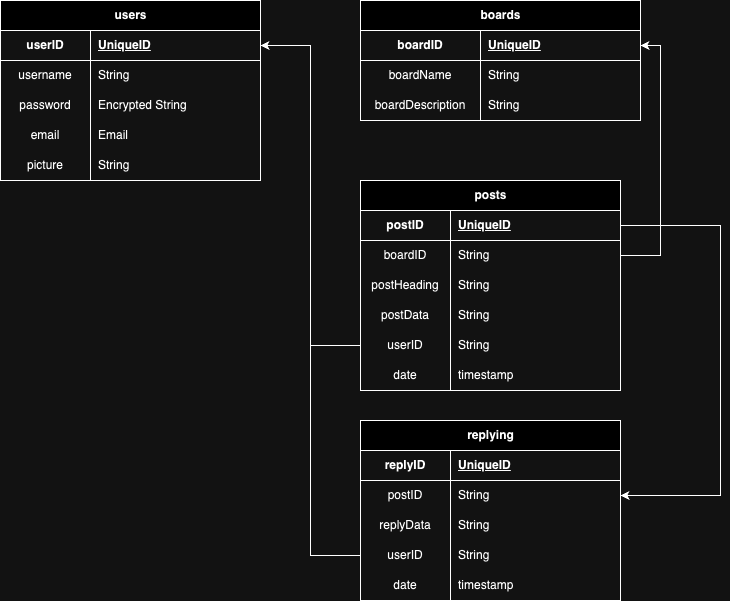

The diagram above was exported from draw.io. Its source (the exported page's mxGraphModel, read from the mxfile embedded in the PNG):
<mxGraphModel dx="1258" dy="1263" grid="1" gridSize="10" guides="1" tooltips="1" connect="1" arrows="1" fold="1" page="1" pageScale="1" pageWidth="827" pageHeight="1169" math="0" shadow="0">
  <root>
    <mxCell id="0" />
    <mxCell id="1" parent="0" />
    <mxCell id="HqH1k9r94pLSgPeo-38x-1" value="users" style="shape=table;startSize=30;container=1;collapsible=1;childLayout=tableLayout;fixedRows=1;rowLines=0;fontStyle=1;align=center;resizeLast=1;html=1;" vertex="1" parent="1">
      <mxGeometry x="40" y="60" width="260" height="180" as="geometry" />
    </mxCell>
    <mxCell id="HqH1k9r94pLSgPeo-38x-2" value="" style="shape=tableRow;horizontal=0;startSize=0;swimlaneHead=0;swimlaneBody=0;fillColor=none;collapsible=0;dropTarget=0;points=[[0,0.5],[1,0.5]];portConstraint=eastwest;top=0;left=0;right=0;bottom=1;" vertex="1" parent="HqH1k9r94pLSgPeo-38x-1">
      <mxGeometry y="30" width="260" height="30" as="geometry" />
    </mxCell>
    <mxCell id="HqH1k9r94pLSgPeo-38x-3" value="userID" style="shape=partialRectangle;connectable=0;fillColor=none;top=0;left=0;bottom=0;right=0;fontStyle=1;overflow=hidden;whiteSpace=wrap;html=1;" vertex="1" parent="HqH1k9r94pLSgPeo-38x-2">
      <mxGeometry width="90" height="30" as="geometry">
        <mxRectangle width="90" height="30" as="alternateBounds" />
      </mxGeometry>
    </mxCell>
    <mxCell id="HqH1k9r94pLSgPeo-38x-4" value="UniqueID" style="shape=partialRectangle;connectable=0;fillColor=none;top=0;left=0;bottom=0;right=0;align=left;spacingLeft=6;fontStyle=5;overflow=hidden;whiteSpace=wrap;html=1;" vertex="1" parent="HqH1k9r94pLSgPeo-38x-2">
      <mxGeometry x="90" width="170" height="30" as="geometry">
        <mxRectangle width="170" height="30" as="alternateBounds" />
      </mxGeometry>
    </mxCell>
    <mxCell id="HqH1k9r94pLSgPeo-38x-5" value="" style="shape=tableRow;horizontal=0;startSize=0;swimlaneHead=0;swimlaneBody=0;fillColor=none;collapsible=0;dropTarget=0;points=[[0,0.5],[1,0.5]];portConstraint=eastwest;top=0;left=0;right=0;bottom=0;" vertex="1" parent="HqH1k9r94pLSgPeo-38x-1">
      <mxGeometry y="60" width="260" height="30" as="geometry" />
    </mxCell>
    <mxCell id="HqH1k9r94pLSgPeo-38x-6" value="username&lt;br&gt;" style="shape=partialRectangle;connectable=0;fillColor=none;top=0;left=0;bottom=0;right=0;editable=1;overflow=hidden;whiteSpace=wrap;html=1;" vertex="1" parent="HqH1k9r94pLSgPeo-38x-5">
      <mxGeometry width="90" height="30" as="geometry">
        <mxRectangle width="90" height="30" as="alternateBounds" />
      </mxGeometry>
    </mxCell>
    <mxCell id="HqH1k9r94pLSgPeo-38x-7" value="String" style="shape=partialRectangle;connectable=0;fillColor=none;top=0;left=0;bottom=0;right=0;align=left;spacingLeft=6;overflow=hidden;whiteSpace=wrap;html=1;" vertex="1" parent="HqH1k9r94pLSgPeo-38x-5">
      <mxGeometry x="90" width="170" height="30" as="geometry">
        <mxRectangle width="170" height="30" as="alternateBounds" />
      </mxGeometry>
    </mxCell>
    <mxCell id="HqH1k9r94pLSgPeo-38x-8" value="" style="shape=tableRow;horizontal=0;startSize=0;swimlaneHead=0;swimlaneBody=0;fillColor=none;collapsible=0;dropTarget=0;points=[[0,0.5],[1,0.5]];portConstraint=eastwest;top=0;left=0;right=0;bottom=0;" vertex="1" parent="HqH1k9r94pLSgPeo-38x-1">
      <mxGeometry y="90" width="260" height="30" as="geometry" />
    </mxCell>
    <mxCell id="HqH1k9r94pLSgPeo-38x-9" value="password" style="shape=partialRectangle;connectable=0;fillColor=none;top=0;left=0;bottom=0;right=0;editable=1;overflow=hidden;whiteSpace=wrap;html=1;" vertex="1" parent="HqH1k9r94pLSgPeo-38x-8">
      <mxGeometry width="90" height="30" as="geometry">
        <mxRectangle width="90" height="30" as="alternateBounds" />
      </mxGeometry>
    </mxCell>
    <mxCell id="HqH1k9r94pLSgPeo-38x-10" value="Encrypted String" style="shape=partialRectangle;connectable=0;fillColor=none;top=0;left=0;bottom=0;right=0;align=left;spacingLeft=6;overflow=hidden;whiteSpace=wrap;html=1;" vertex="1" parent="HqH1k9r94pLSgPeo-38x-8">
      <mxGeometry x="90" width="170" height="30" as="geometry">
        <mxRectangle width="170" height="30" as="alternateBounds" />
      </mxGeometry>
    </mxCell>
    <mxCell id="HqH1k9r94pLSgPeo-38x-11" value="" style="shape=tableRow;horizontal=0;startSize=0;swimlaneHead=0;swimlaneBody=0;fillColor=none;collapsible=0;dropTarget=0;points=[[0,0.5],[1,0.5]];portConstraint=eastwest;top=0;left=0;right=0;bottom=0;" vertex="1" parent="HqH1k9r94pLSgPeo-38x-1">
      <mxGeometry y="120" width="260" height="30" as="geometry" />
    </mxCell>
    <mxCell id="HqH1k9r94pLSgPeo-38x-12" value="email" style="shape=partialRectangle;connectable=0;fillColor=none;top=0;left=0;bottom=0;right=0;editable=1;overflow=hidden;whiteSpace=wrap;html=1;" vertex="1" parent="HqH1k9r94pLSgPeo-38x-11">
      <mxGeometry width="90" height="30" as="geometry">
        <mxRectangle width="90" height="30" as="alternateBounds" />
      </mxGeometry>
    </mxCell>
    <mxCell id="HqH1k9r94pLSgPeo-38x-13" value="Email" style="shape=partialRectangle;connectable=0;fillColor=none;top=0;left=0;bottom=0;right=0;align=left;spacingLeft=6;overflow=hidden;whiteSpace=wrap;html=1;" vertex="1" parent="HqH1k9r94pLSgPeo-38x-11">
      <mxGeometry x="90" width="170" height="30" as="geometry">
        <mxRectangle width="170" height="30" as="alternateBounds" />
      </mxGeometry>
    </mxCell>
    <mxCell id="HqH1k9r94pLSgPeo-38x-19" value="" style="shape=tableRow;horizontal=0;startSize=0;swimlaneHead=0;swimlaneBody=0;fillColor=none;collapsible=0;dropTarget=0;points=[[0,0.5],[1,0.5]];portConstraint=eastwest;top=0;left=0;right=0;bottom=0;" vertex="1" parent="HqH1k9r94pLSgPeo-38x-1">
      <mxGeometry y="150" width="260" height="30" as="geometry" />
    </mxCell>
    <mxCell id="HqH1k9r94pLSgPeo-38x-20" value="picture" style="shape=partialRectangle;connectable=0;fillColor=none;top=0;left=0;bottom=0;right=0;editable=1;overflow=hidden;whiteSpace=wrap;html=1;" vertex="1" parent="HqH1k9r94pLSgPeo-38x-19">
      <mxGeometry width="90" height="30" as="geometry">
        <mxRectangle width="90" height="30" as="alternateBounds" />
      </mxGeometry>
    </mxCell>
    <mxCell id="HqH1k9r94pLSgPeo-38x-21" value="String" style="shape=partialRectangle;connectable=0;fillColor=none;top=0;left=0;bottom=0;right=0;align=left;spacingLeft=6;overflow=hidden;whiteSpace=wrap;html=1;" vertex="1" parent="HqH1k9r94pLSgPeo-38x-19">
      <mxGeometry x="90" width="170" height="30" as="geometry">
        <mxRectangle width="170" height="30" as="alternateBounds" />
      </mxGeometry>
    </mxCell>
    <mxCell id="HqH1k9r94pLSgPeo-38x-35" value="boards" style="shape=table;startSize=30;container=1;collapsible=1;childLayout=tableLayout;fixedRows=1;rowLines=0;fontStyle=1;align=center;resizeLast=1;html=1;" vertex="1" parent="1">
      <mxGeometry x="400" y="60" width="280" height="120" as="geometry">
        <mxRectangle x="414" y="60" width="80" height="30" as="alternateBounds" />
      </mxGeometry>
    </mxCell>
    <mxCell id="HqH1k9r94pLSgPeo-38x-36" value="" style="shape=tableRow;horizontal=0;startSize=0;swimlaneHead=0;swimlaneBody=0;fillColor=none;collapsible=0;dropTarget=0;points=[[0,0.5],[1,0.5]];portConstraint=eastwest;top=0;left=0;right=0;bottom=1;" vertex="1" parent="HqH1k9r94pLSgPeo-38x-35">
      <mxGeometry y="30" width="280" height="30" as="geometry" />
    </mxCell>
    <mxCell id="HqH1k9r94pLSgPeo-38x-37" value="boardID" style="shape=partialRectangle;connectable=0;fillColor=none;top=0;left=0;bottom=0;right=0;fontStyle=1;overflow=hidden;whiteSpace=wrap;html=1;" vertex="1" parent="HqH1k9r94pLSgPeo-38x-36">
      <mxGeometry width="120" height="30" as="geometry">
        <mxRectangle width="120" height="30" as="alternateBounds" />
      </mxGeometry>
    </mxCell>
    <mxCell id="HqH1k9r94pLSgPeo-38x-38" value="UniqueID" style="shape=partialRectangle;connectable=0;fillColor=none;top=0;left=0;bottom=0;right=0;align=left;spacingLeft=6;fontStyle=5;overflow=hidden;whiteSpace=wrap;html=1;" vertex="1" parent="HqH1k9r94pLSgPeo-38x-36">
      <mxGeometry x="120" width="160" height="30" as="geometry">
        <mxRectangle width="160" height="30" as="alternateBounds" />
      </mxGeometry>
    </mxCell>
    <mxCell id="HqH1k9r94pLSgPeo-38x-39" value="" style="shape=tableRow;horizontal=0;startSize=0;swimlaneHead=0;swimlaneBody=0;fillColor=none;collapsible=0;dropTarget=0;points=[[0,0.5],[1,0.5]];portConstraint=eastwest;top=0;left=0;right=0;bottom=0;" vertex="1" parent="HqH1k9r94pLSgPeo-38x-35">
      <mxGeometry y="60" width="280" height="30" as="geometry" />
    </mxCell>
    <mxCell id="HqH1k9r94pLSgPeo-38x-40" value="boardName" style="shape=partialRectangle;connectable=0;fillColor=none;top=0;left=0;bottom=0;right=0;editable=1;overflow=hidden;whiteSpace=wrap;html=1;" vertex="1" parent="HqH1k9r94pLSgPeo-38x-39">
      <mxGeometry width="120" height="30" as="geometry">
        <mxRectangle width="120" height="30" as="alternateBounds" />
      </mxGeometry>
    </mxCell>
    <mxCell id="HqH1k9r94pLSgPeo-38x-41" value="String" style="shape=partialRectangle;connectable=0;fillColor=none;top=0;left=0;bottom=0;right=0;align=left;spacingLeft=6;overflow=hidden;whiteSpace=wrap;html=1;" vertex="1" parent="HqH1k9r94pLSgPeo-38x-39">
      <mxGeometry x="120" width="160" height="30" as="geometry">
        <mxRectangle width="160" height="30" as="alternateBounds" />
      </mxGeometry>
    </mxCell>
    <mxCell id="HqH1k9r94pLSgPeo-38x-51" value="" style="shape=tableRow;horizontal=0;startSize=0;swimlaneHead=0;swimlaneBody=0;fillColor=none;collapsible=0;dropTarget=0;points=[[0,0.5],[1,0.5]];portConstraint=eastwest;top=0;left=0;right=0;bottom=0;" vertex="1" parent="HqH1k9r94pLSgPeo-38x-35">
      <mxGeometry y="90" width="280" height="30" as="geometry" />
    </mxCell>
    <mxCell id="HqH1k9r94pLSgPeo-38x-52" value="boardDescription" style="shape=partialRectangle;connectable=0;fillColor=none;top=0;left=0;bottom=0;right=0;editable=1;overflow=hidden;whiteSpace=wrap;html=1;" vertex="1" parent="HqH1k9r94pLSgPeo-38x-51">
      <mxGeometry width="120" height="30" as="geometry">
        <mxRectangle width="120" height="30" as="alternateBounds" />
      </mxGeometry>
    </mxCell>
    <mxCell id="HqH1k9r94pLSgPeo-38x-53" value="String" style="shape=partialRectangle;connectable=0;fillColor=none;top=0;left=0;bottom=0;right=0;align=left;spacingLeft=6;overflow=hidden;whiteSpace=wrap;html=1;" vertex="1" parent="HqH1k9r94pLSgPeo-38x-51">
      <mxGeometry x="120" width="160" height="30" as="geometry">
        <mxRectangle width="160" height="30" as="alternateBounds" />
      </mxGeometry>
    </mxCell>
    <mxCell id="HqH1k9r94pLSgPeo-38x-54" value="posts" style="shape=table;startSize=30;container=1;collapsible=1;childLayout=tableLayout;fixedRows=1;rowLines=0;fontStyle=1;align=center;resizeLast=1;html=1;" vertex="1" parent="1">
      <mxGeometry x="400" y="240" width="260" height="210" as="geometry" />
    </mxCell>
    <mxCell id="HqH1k9r94pLSgPeo-38x-55" value="" style="shape=tableRow;horizontal=0;startSize=0;swimlaneHead=0;swimlaneBody=0;fillColor=none;collapsible=0;dropTarget=0;points=[[0,0.5],[1,0.5]];portConstraint=eastwest;top=0;left=0;right=0;bottom=1;" vertex="1" parent="HqH1k9r94pLSgPeo-38x-54">
      <mxGeometry y="30" width="260" height="30" as="geometry" />
    </mxCell>
    <mxCell id="HqH1k9r94pLSgPeo-38x-56" value="postID" style="shape=partialRectangle;connectable=0;fillColor=none;top=0;left=0;bottom=0;right=0;fontStyle=1;overflow=hidden;whiteSpace=wrap;html=1;" vertex="1" parent="HqH1k9r94pLSgPeo-38x-55">
      <mxGeometry width="90" height="30" as="geometry">
        <mxRectangle width="90" height="30" as="alternateBounds" />
      </mxGeometry>
    </mxCell>
    <mxCell id="HqH1k9r94pLSgPeo-38x-57" value="UniqueID" style="shape=partialRectangle;connectable=0;fillColor=none;top=0;left=0;bottom=0;right=0;align=left;spacingLeft=6;fontStyle=5;overflow=hidden;whiteSpace=wrap;html=1;" vertex="1" parent="HqH1k9r94pLSgPeo-38x-55">
      <mxGeometry x="90" width="170" height="30" as="geometry">
        <mxRectangle width="170" height="30" as="alternateBounds" />
      </mxGeometry>
    </mxCell>
    <mxCell id="HqH1k9r94pLSgPeo-38x-58" value="" style="shape=tableRow;horizontal=0;startSize=0;swimlaneHead=0;swimlaneBody=0;fillColor=none;collapsible=0;dropTarget=0;points=[[0,0.5],[1,0.5]];portConstraint=eastwest;top=0;left=0;right=0;bottom=0;" vertex="1" parent="HqH1k9r94pLSgPeo-38x-54">
      <mxGeometry y="60" width="260" height="30" as="geometry" />
    </mxCell>
    <mxCell id="HqH1k9r94pLSgPeo-38x-59" value="boardID" style="shape=partialRectangle;connectable=0;fillColor=none;top=0;left=0;bottom=0;right=0;editable=1;overflow=hidden;whiteSpace=wrap;html=1;" vertex="1" parent="HqH1k9r94pLSgPeo-38x-58">
      <mxGeometry width="90" height="30" as="geometry">
        <mxRectangle width="90" height="30" as="alternateBounds" />
      </mxGeometry>
    </mxCell>
    <mxCell id="HqH1k9r94pLSgPeo-38x-60" value="String" style="shape=partialRectangle;connectable=0;fillColor=none;top=0;left=0;bottom=0;right=0;align=left;spacingLeft=6;overflow=hidden;whiteSpace=wrap;html=1;" vertex="1" parent="HqH1k9r94pLSgPeo-38x-58">
      <mxGeometry x="90" width="170" height="30" as="geometry">
        <mxRectangle width="170" height="30" as="alternateBounds" />
      </mxGeometry>
    </mxCell>
    <mxCell id="HqH1k9r94pLSgPeo-38x-61" value="" style="shape=tableRow;horizontal=0;startSize=0;swimlaneHead=0;swimlaneBody=0;fillColor=none;collapsible=0;dropTarget=0;points=[[0,0.5],[1,0.5]];portConstraint=eastwest;top=0;left=0;right=0;bottom=0;" vertex="1" parent="HqH1k9r94pLSgPeo-38x-54">
      <mxGeometry y="90" width="260" height="30" as="geometry" />
    </mxCell>
    <mxCell id="HqH1k9r94pLSgPeo-38x-62" value="postHeading" style="shape=partialRectangle;connectable=0;fillColor=none;top=0;left=0;bottom=0;right=0;editable=1;overflow=hidden;whiteSpace=wrap;html=1;" vertex="1" parent="HqH1k9r94pLSgPeo-38x-61">
      <mxGeometry width="90" height="30" as="geometry">
        <mxRectangle width="90" height="30" as="alternateBounds" />
      </mxGeometry>
    </mxCell>
    <mxCell id="HqH1k9r94pLSgPeo-38x-63" value="String" style="shape=partialRectangle;connectable=0;fillColor=none;top=0;left=0;bottom=0;right=0;align=left;spacingLeft=6;overflow=hidden;whiteSpace=wrap;html=1;" vertex="1" parent="HqH1k9r94pLSgPeo-38x-61">
      <mxGeometry x="90" width="170" height="30" as="geometry">
        <mxRectangle width="170" height="30" as="alternateBounds" />
      </mxGeometry>
    </mxCell>
    <mxCell id="HqH1k9r94pLSgPeo-38x-64" value="" style="shape=tableRow;horizontal=0;startSize=0;swimlaneHead=0;swimlaneBody=0;fillColor=none;collapsible=0;dropTarget=0;points=[[0,0.5],[1,0.5]];portConstraint=eastwest;top=0;left=0;right=0;bottom=0;" vertex="1" parent="HqH1k9r94pLSgPeo-38x-54">
      <mxGeometry y="120" width="260" height="30" as="geometry" />
    </mxCell>
    <mxCell id="HqH1k9r94pLSgPeo-38x-65" value="postData" style="shape=partialRectangle;connectable=0;fillColor=none;top=0;left=0;bottom=0;right=0;editable=1;overflow=hidden;whiteSpace=wrap;html=1;" vertex="1" parent="HqH1k9r94pLSgPeo-38x-64">
      <mxGeometry width="90" height="30" as="geometry">
        <mxRectangle width="90" height="30" as="alternateBounds" />
      </mxGeometry>
    </mxCell>
    <mxCell id="HqH1k9r94pLSgPeo-38x-66" value="String" style="shape=partialRectangle;connectable=0;fillColor=none;top=0;left=0;bottom=0;right=0;align=left;spacingLeft=6;overflow=hidden;whiteSpace=wrap;html=1;" vertex="1" parent="HqH1k9r94pLSgPeo-38x-64">
      <mxGeometry x="90" width="170" height="30" as="geometry">
        <mxRectangle width="170" height="30" as="alternateBounds" />
      </mxGeometry>
    </mxCell>
    <mxCell id="HqH1k9r94pLSgPeo-38x-67" value="" style="shape=tableRow;horizontal=0;startSize=0;swimlaneHead=0;swimlaneBody=0;fillColor=none;collapsible=0;dropTarget=0;points=[[0,0.5],[1,0.5]];portConstraint=eastwest;top=0;left=0;right=0;bottom=0;" vertex="1" parent="HqH1k9r94pLSgPeo-38x-54">
      <mxGeometry y="150" width="260" height="30" as="geometry" />
    </mxCell>
    <mxCell id="HqH1k9r94pLSgPeo-38x-68" value="userID" style="shape=partialRectangle;connectable=0;fillColor=none;top=0;left=0;bottom=0;right=0;editable=1;overflow=hidden;whiteSpace=wrap;html=1;" vertex="1" parent="HqH1k9r94pLSgPeo-38x-67">
      <mxGeometry width="90" height="30" as="geometry">
        <mxRectangle width="90" height="30" as="alternateBounds" />
      </mxGeometry>
    </mxCell>
    <mxCell id="HqH1k9r94pLSgPeo-38x-69" value="String" style="shape=partialRectangle;connectable=0;fillColor=none;top=0;left=0;bottom=0;right=0;align=left;spacingLeft=6;overflow=hidden;whiteSpace=wrap;html=1;" vertex="1" parent="HqH1k9r94pLSgPeo-38x-67">
      <mxGeometry x="90" width="170" height="30" as="geometry">
        <mxRectangle width="170" height="30" as="alternateBounds" />
      </mxGeometry>
    </mxCell>
    <mxCell id="HqH1k9r94pLSgPeo-38x-92" value="" style="shape=tableRow;horizontal=0;startSize=0;swimlaneHead=0;swimlaneBody=0;fillColor=none;collapsible=0;dropTarget=0;points=[[0,0.5],[1,0.5]];portConstraint=eastwest;top=0;left=0;right=0;bottom=0;" vertex="1" parent="HqH1k9r94pLSgPeo-38x-54">
      <mxGeometry y="180" width="260" height="30" as="geometry" />
    </mxCell>
    <mxCell id="HqH1k9r94pLSgPeo-38x-93" value="date" style="shape=partialRectangle;connectable=0;fillColor=none;top=0;left=0;bottom=0;right=0;editable=1;overflow=hidden;whiteSpace=wrap;html=1;" vertex="1" parent="HqH1k9r94pLSgPeo-38x-92">
      <mxGeometry width="90" height="30" as="geometry">
        <mxRectangle width="90" height="30" as="alternateBounds" />
      </mxGeometry>
    </mxCell>
    <mxCell id="HqH1k9r94pLSgPeo-38x-94" value="timestamp" style="shape=partialRectangle;connectable=0;fillColor=none;top=0;left=0;bottom=0;right=0;align=left;spacingLeft=6;overflow=hidden;whiteSpace=wrap;html=1;" vertex="1" parent="HqH1k9r94pLSgPeo-38x-92">
      <mxGeometry x="90" width="170" height="30" as="geometry">
        <mxRectangle width="170" height="30" as="alternateBounds" />
      </mxGeometry>
    </mxCell>
    <mxCell id="HqH1k9r94pLSgPeo-38x-72" style="edgeStyle=orthogonalEdgeStyle;rounded=0;orthogonalLoop=1;jettySize=auto;html=1;entryX=1;entryY=0.5;entryDx=0;entryDy=0;" edge="1" parent="1" source="HqH1k9r94pLSgPeo-38x-58" target="HqH1k9r94pLSgPeo-38x-36">
      <mxGeometry relative="1" as="geometry" />
    </mxCell>
    <mxCell id="HqH1k9r94pLSgPeo-38x-73" style="edgeStyle=orthogonalEdgeStyle;rounded=0;orthogonalLoop=1;jettySize=auto;html=1;entryX=1;entryY=0.5;entryDx=0;entryDy=0;" edge="1" parent="1" source="HqH1k9r94pLSgPeo-38x-67" target="HqH1k9r94pLSgPeo-38x-2">
      <mxGeometry relative="1" as="geometry" />
    </mxCell>
    <mxCell id="HqH1k9r94pLSgPeo-38x-74" value="replying" style="shape=table;startSize=30;container=1;collapsible=1;childLayout=tableLayout;fixedRows=1;rowLines=0;fontStyle=1;align=center;resizeLast=1;html=1;" vertex="1" parent="1">
      <mxGeometry x="400" y="480" width="260" height="180" as="geometry" />
    </mxCell>
    <mxCell id="HqH1k9r94pLSgPeo-38x-75" value="" style="shape=tableRow;horizontal=0;startSize=0;swimlaneHead=0;swimlaneBody=0;fillColor=none;collapsible=0;dropTarget=0;points=[[0,0.5],[1,0.5]];portConstraint=eastwest;top=0;left=0;right=0;bottom=1;" vertex="1" parent="HqH1k9r94pLSgPeo-38x-74">
      <mxGeometry y="30" width="260" height="30" as="geometry" />
    </mxCell>
    <mxCell id="HqH1k9r94pLSgPeo-38x-76" value="replyID" style="shape=partialRectangle;connectable=0;fillColor=none;top=0;left=0;bottom=0;right=0;fontStyle=1;overflow=hidden;whiteSpace=wrap;html=1;" vertex="1" parent="HqH1k9r94pLSgPeo-38x-75">
      <mxGeometry width="90" height="30" as="geometry">
        <mxRectangle width="90" height="30" as="alternateBounds" />
      </mxGeometry>
    </mxCell>
    <mxCell id="HqH1k9r94pLSgPeo-38x-77" value="UniqueID" style="shape=partialRectangle;connectable=0;fillColor=none;top=0;left=0;bottom=0;right=0;align=left;spacingLeft=6;fontStyle=5;overflow=hidden;whiteSpace=wrap;html=1;" vertex="1" parent="HqH1k9r94pLSgPeo-38x-75">
      <mxGeometry x="90" width="170" height="30" as="geometry">
        <mxRectangle width="170" height="30" as="alternateBounds" />
      </mxGeometry>
    </mxCell>
    <mxCell id="HqH1k9r94pLSgPeo-38x-78" value="" style="shape=tableRow;horizontal=0;startSize=0;swimlaneHead=0;swimlaneBody=0;fillColor=none;collapsible=0;dropTarget=0;points=[[0,0.5],[1,0.5]];portConstraint=eastwest;top=0;left=0;right=0;bottom=0;" vertex="1" parent="HqH1k9r94pLSgPeo-38x-74">
      <mxGeometry y="60" width="260" height="30" as="geometry" />
    </mxCell>
    <mxCell id="HqH1k9r94pLSgPeo-38x-79" value="postID" style="shape=partialRectangle;connectable=0;fillColor=none;top=0;left=0;bottom=0;right=0;editable=1;overflow=hidden;whiteSpace=wrap;html=1;" vertex="1" parent="HqH1k9r94pLSgPeo-38x-78">
      <mxGeometry width="90" height="30" as="geometry">
        <mxRectangle width="90" height="30" as="alternateBounds" />
      </mxGeometry>
    </mxCell>
    <mxCell id="HqH1k9r94pLSgPeo-38x-80" value="String" style="shape=partialRectangle;connectable=0;fillColor=none;top=0;left=0;bottom=0;right=0;align=left;spacingLeft=6;overflow=hidden;whiteSpace=wrap;html=1;" vertex="1" parent="HqH1k9r94pLSgPeo-38x-78">
      <mxGeometry x="90" width="170" height="30" as="geometry">
        <mxRectangle width="170" height="30" as="alternateBounds" />
      </mxGeometry>
    </mxCell>
    <mxCell id="HqH1k9r94pLSgPeo-38x-84" value="" style="shape=tableRow;horizontal=0;startSize=0;swimlaneHead=0;swimlaneBody=0;fillColor=none;collapsible=0;dropTarget=0;points=[[0,0.5],[1,0.5]];portConstraint=eastwest;top=0;left=0;right=0;bottom=0;" vertex="1" parent="HqH1k9r94pLSgPeo-38x-74">
      <mxGeometry y="90" width="260" height="30" as="geometry" />
    </mxCell>
    <mxCell id="HqH1k9r94pLSgPeo-38x-85" value="replyData" style="shape=partialRectangle;connectable=0;fillColor=none;top=0;left=0;bottom=0;right=0;editable=1;overflow=hidden;whiteSpace=wrap;html=1;" vertex="1" parent="HqH1k9r94pLSgPeo-38x-84">
      <mxGeometry width="90" height="30" as="geometry">
        <mxRectangle width="90" height="30" as="alternateBounds" />
      </mxGeometry>
    </mxCell>
    <mxCell id="HqH1k9r94pLSgPeo-38x-86" value="String" style="shape=partialRectangle;connectable=0;fillColor=none;top=0;left=0;bottom=0;right=0;align=left;spacingLeft=6;overflow=hidden;whiteSpace=wrap;html=1;" vertex="1" parent="HqH1k9r94pLSgPeo-38x-84">
      <mxGeometry x="90" width="170" height="30" as="geometry">
        <mxRectangle width="170" height="30" as="alternateBounds" />
      </mxGeometry>
    </mxCell>
    <mxCell id="HqH1k9r94pLSgPeo-38x-87" value="" style="shape=tableRow;horizontal=0;startSize=0;swimlaneHead=0;swimlaneBody=0;fillColor=none;collapsible=0;dropTarget=0;points=[[0,0.5],[1,0.5]];portConstraint=eastwest;top=0;left=0;right=0;bottom=0;" vertex="1" parent="HqH1k9r94pLSgPeo-38x-74">
      <mxGeometry y="120" width="260" height="30" as="geometry" />
    </mxCell>
    <mxCell id="HqH1k9r94pLSgPeo-38x-88" value="userID" style="shape=partialRectangle;connectable=0;fillColor=none;top=0;left=0;bottom=0;right=0;editable=1;overflow=hidden;whiteSpace=wrap;html=1;" vertex="1" parent="HqH1k9r94pLSgPeo-38x-87">
      <mxGeometry width="90" height="30" as="geometry">
        <mxRectangle width="90" height="30" as="alternateBounds" />
      </mxGeometry>
    </mxCell>
    <mxCell id="HqH1k9r94pLSgPeo-38x-89" value="String" style="shape=partialRectangle;connectable=0;fillColor=none;top=0;left=0;bottom=0;right=0;align=left;spacingLeft=6;overflow=hidden;whiteSpace=wrap;html=1;" vertex="1" parent="HqH1k9r94pLSgPeo-38x-87">
      <mxGeometry x="90" width="170" height="30" as="geometry">
        <mxRectangle width="170" height="30" as="alternateBounds" />
      </mxGeometry>
    </mxCell>
    <mxCell id="HqH1k9r94pLSgPeo-38x-95" value="" style="shape=tableRow;horizontal=0;startSize=0;swimlaneHead=0;swimlaneBody=0;fillColor=none;collapsible=0;dropTarget=0;points=[[0,0.5],[1,0.5]];portConstraint=eastwest;top=0;left=0;right=0;bottom=0;" vertex="1" parent="HqH1k9r94pLSgPeo-38x-74">
      <mxGeometry y="150" width="260" height="30" as="geometry" />
    </mxCell>
    <mxCell id="HqH1k9r94pLSgPeo-38x-96" value="date" style="shape=partialRectangle;connectable=0;fillColor=none;top=0;left=0;bottom=0;right=0;editable=1;overflow=hidden;whiteSpace=wrap;html=1;" vertex="1" parent="HqH1k9r94pLSgPeo-38x-95">
      <mxGeometry width="90" height="30" as="geometry">
        <mxRectangle width="90" height="30" as="alternateBounds" />
      </mxGeometry>
    </mxCell>
    <mxCell id="HqH1k9r94pLSgPeo-38x-97" value="timestamp" style="shape=partialRectangle;connectable=0;fillColor=none;top=0;left=0;bottom=0;right=0;align=left;spacingLeft=6;overflow=hidden;whiteSpace=wrap;html=1;" vertex="1" parent="HqH1k9r94pLSgPeo-38x-95">
      <mxGeometry x="90" width="170" height="30" as="geometry">
        <mxRectangle width="170" height="30" as="alternateBounds" />
      </mxGeometry>
    </mxCell>
    <mxCell id="HqH1k9r94pLSgPeo-38x-90" style="edgeStyle=orthogonalEdgeStyle;rounded=0;orthogonalLoop=1;jettySize=auto;html=1;entryX=1;entryY=0.5;entryDx=0;entryDy=0;" edge="1" parent="1" source="HqH1k9r94pLSgPeo-38x-55" target="HqH1k9r94pLSgPeo-38x-78">
      <mxGeometry relative="1" as="geometry">
        <Array as="points">
          <mxPoint x="760" y="285" />
          <mxPoint x="760" y="555" />
        </Array>
      </mxGeometry>
    </mxCell>
    <mxCell id="HqH1k9r94pLSgPeo-38x-91" style="edgeStyle=orthogonalEdgeStyle;rounded=0;orthogonalLoop=1;jettySize=auto;html=1;entryX=1;entryY=0.5;entryDx=0;entryDy=0;" edge="1" parent="1" source="HqH1k9r94pLSgPeo-38x-87" target="HqH1k9r94pLSgPeo-38x-2">
      <mxGeometry relative="1" as="geometry" />
    </mxCell>
  </root>
</mxGraphModel>